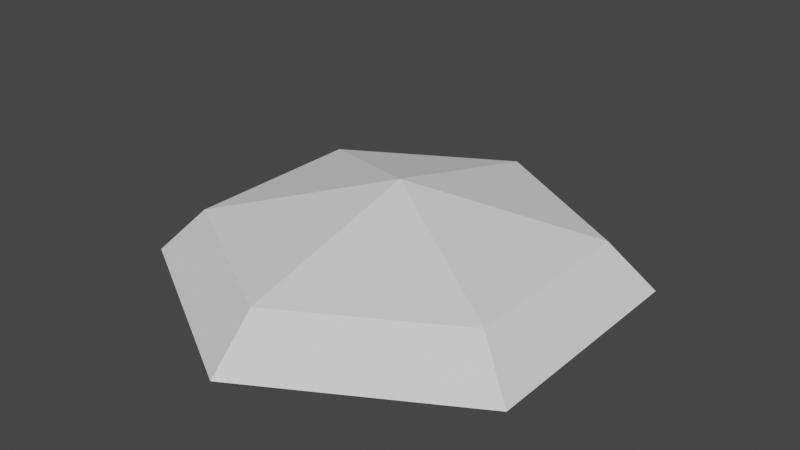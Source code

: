 # Source: Placeholder_HexagonBody_20200516.blend  (saved by Blender 2.82.7; exported with 4.5.12 LTS)
import bpy
from mathutils import Matrix  # noqa: F401  (used for matrix-valued properties, if any)

bpy.ops.wm.read_factory_settings(use_empty=True)
scene = bpy.context.scene
scene.name = 'Scene'

# ---- collections
col_collection = bpy.data.collections.new('Collection'); scene.collection.children.link(col_collection)

# ---- world
world_world = bpy.data.worlds.new('World'); scene.world = world_world
world_world.use_nodes = True; world_world.node_tree.nodes.clear()
_N = world_world.node_tree.nodes; _L = world_world.node_tree.links
n0 = _N.new('ShaderNodeOutputWorld'); n0.name = 'World Output'; n0.location = (300, 300)
n1 = _N.new('ShaderNodeBackground'); n1.name = 'Background'; n1.location = (10, 300)
n1.inputs[0].default_value = (0.05088, 0.05088, 0.05088, 1.0)
_L.new(n1.outputs[0], n0.inputs[0])
n0.is_active_output = True
world_world.color = (0.05088, 0.05088, 0.05088)
world_world.use_sun_shadow = False
world_world.sun_shadow_jitter_overblur = 0.0

# ---- meshes
me_cylinder = bpy.data.meshes.new('Cylinder')
me_cylinder.from_pydata([(0.0, 0.0, 0.0), (0.0, 0.0, 0.1988), (0.001577, 0.4, 0.09966), (0.3479, 0.2, 0.09966), (0.3479, -0.2, 0.09966), (0.001577, -0.4, 0.09966), (-0.3448, -0.2, 0.09966), (-0.3448, 0.2, 0.09966), (0.0, 0.5, 0.0), (0.433, 0.25, 0.0), (0.433, -0.25, 0.0), (-4.371e-08, -0.5, 0.0), (-0.433, -0.25, 0.0), (-0.433, 0.25, 0.0)], [], [(0, 8, 9), (2, 1, 3), (0, 9, 10), (3, 1, 4), (0, 10, 11), (4, 1, 5), (0, 11, 12), (5, 1, 6), (0, 12, 13), (6, 1, 7), (0, 13, 8), (7, 1, 2), (2, 3, 9, 8), (3, 4, 10, 9), (4, 5, 11, 10), (5, 6, 12, 11), (6, 7, 13, 12), (7, 2, 8, 13)])
_uv = me_cylinder.uv_layers.new(name='UVMap')
_uv.uv.foreach_set('vector', [0.75, 0.25, 0.75, 0.49, 0.9578, 0.37, 0.9671, 0.6014, 0.8333, 1.0, 0.8005, 0.6014, 0.75, 0.25, 0.9578, 0.37, 0.9578, 0.13, 0.8005, 0.6014, 0.6667, 1.0, 0.6338, 0.6014, 0.75, 0.25, 0.9578, 0.13, 0.75, 0.01, 0.6338, 0.6014, 0.5, 1.0, 0.4671, 0.6014, 0.75, 0.25, 0.75, 0.01, 0.5422, 0.13, 0.4671, 0.6014, 0.3333, 1.0, 0.3005, 0.6014, 0.75, 0.25, 0.5422, 0.13, 0.5422, 0.37, 0.3005, 0.6014, 0.1667, 1.0, 0.1338, 0.6014, 0.75, 0.25, 0.5422, 0.37, 0.75, 0.49, 0.1338, 0.6014, -8.941e-08, 1.0, -0.0009267, 0.6014, 0.9671, 0.6014, 0.8005, 0.6014, 0.8333, 0.5, 1.0, 0.5, 0.8005, 0.6014, 0.6338, 0.6014, 0.6667, 0.5, 0.8333, 0.5, 0.6338, 0.6014, 0.4671, 0.6014, 0.5, 0.5, 0.6667, 0.5, 0.4671, 0.6014, 0.3005, 0.6014, 0.3333, 0.5, 0.5, 0.5, 0.3005, 0.6014, 0.1338, 0.6014, 0.1667, 0.5, 0.3333, 0.5, 0.1338, 0.6014, -0.0009267, 0.6014, -8.941e-08, 0.5, 0.1667, 0.5])
me_cylinder.use_remesh_fix_poles = True
me_cylinder.use_remesh_preserve_attributes = False
me_cylinder.use_mirror_vertex_groups = False
me_cylinder.update()

# ---- objects
ob_cylinder = bpy.data.objects.new('Cylinder', me_cylinder)

# ---- transforms, parenting, visibility, modifiers, constraints
ob_cylinder.location = (0.0, 0.0, 0.0)
ob_cylinder.lineart.crease_threshold = 0.0

# ---- collection membership
col_collection.objects.link(ob_cylinder)

# ---- scene / render settings (as saved in the file)
scene.frame_start = 1; scene.frame_end = 250; scene.frame_set(1)
scene.render.engine = 'BLENDER_EEVEE_NEXT'
scene.cycles.use_denoising = False
scene.cycles.samples = 128
scene.cycles.sampling_pattern = 'TABULATED_SOBOL'
scene.cycles.use_adaptive_sampling = False
scene.cycles.use_light_tree = False
scene.view_settings.view_transform = 'Filmic'
bpy.context.view_layer.update()

# ---- added for rendering (the .blend has no active camera and no usable light): camera, sun
cam_auto = bpy.data.cameras.new('AutoCamera')
cam_auto.lens = 50.0
cam_auto.sensor_width = 36.0
cam_auto.clip_end = 1000.0
ob_auto_camera = bpy.data.objects.new('AutoCamera', cam_auto)
scene.collection.objects.link(ob_auto_camera)
ob_auto_camera.location = (1.2377, -1.48524, 1.08956)
ob_auto_camera.rotation_euler = (1.09748, -7.21219e-08, 0.694738)
scene.camera = ob_auto_camera
light_auto_sun = bpy.data.lights.new('AutoSun', 'SUN')
light_auto_sun.energy = 3.0
light_auto_sun.angle = 0.0523599
ob_auto_sun = bpy.data.objects.new('AutoSun', light_auto_sun)
scene.collection.objects.link(ob_auto_sun)
ob_auto_sun.rotation_euler = (0.872665, 0.174533, 0.523599)
bpy.context.view_layer.update()

